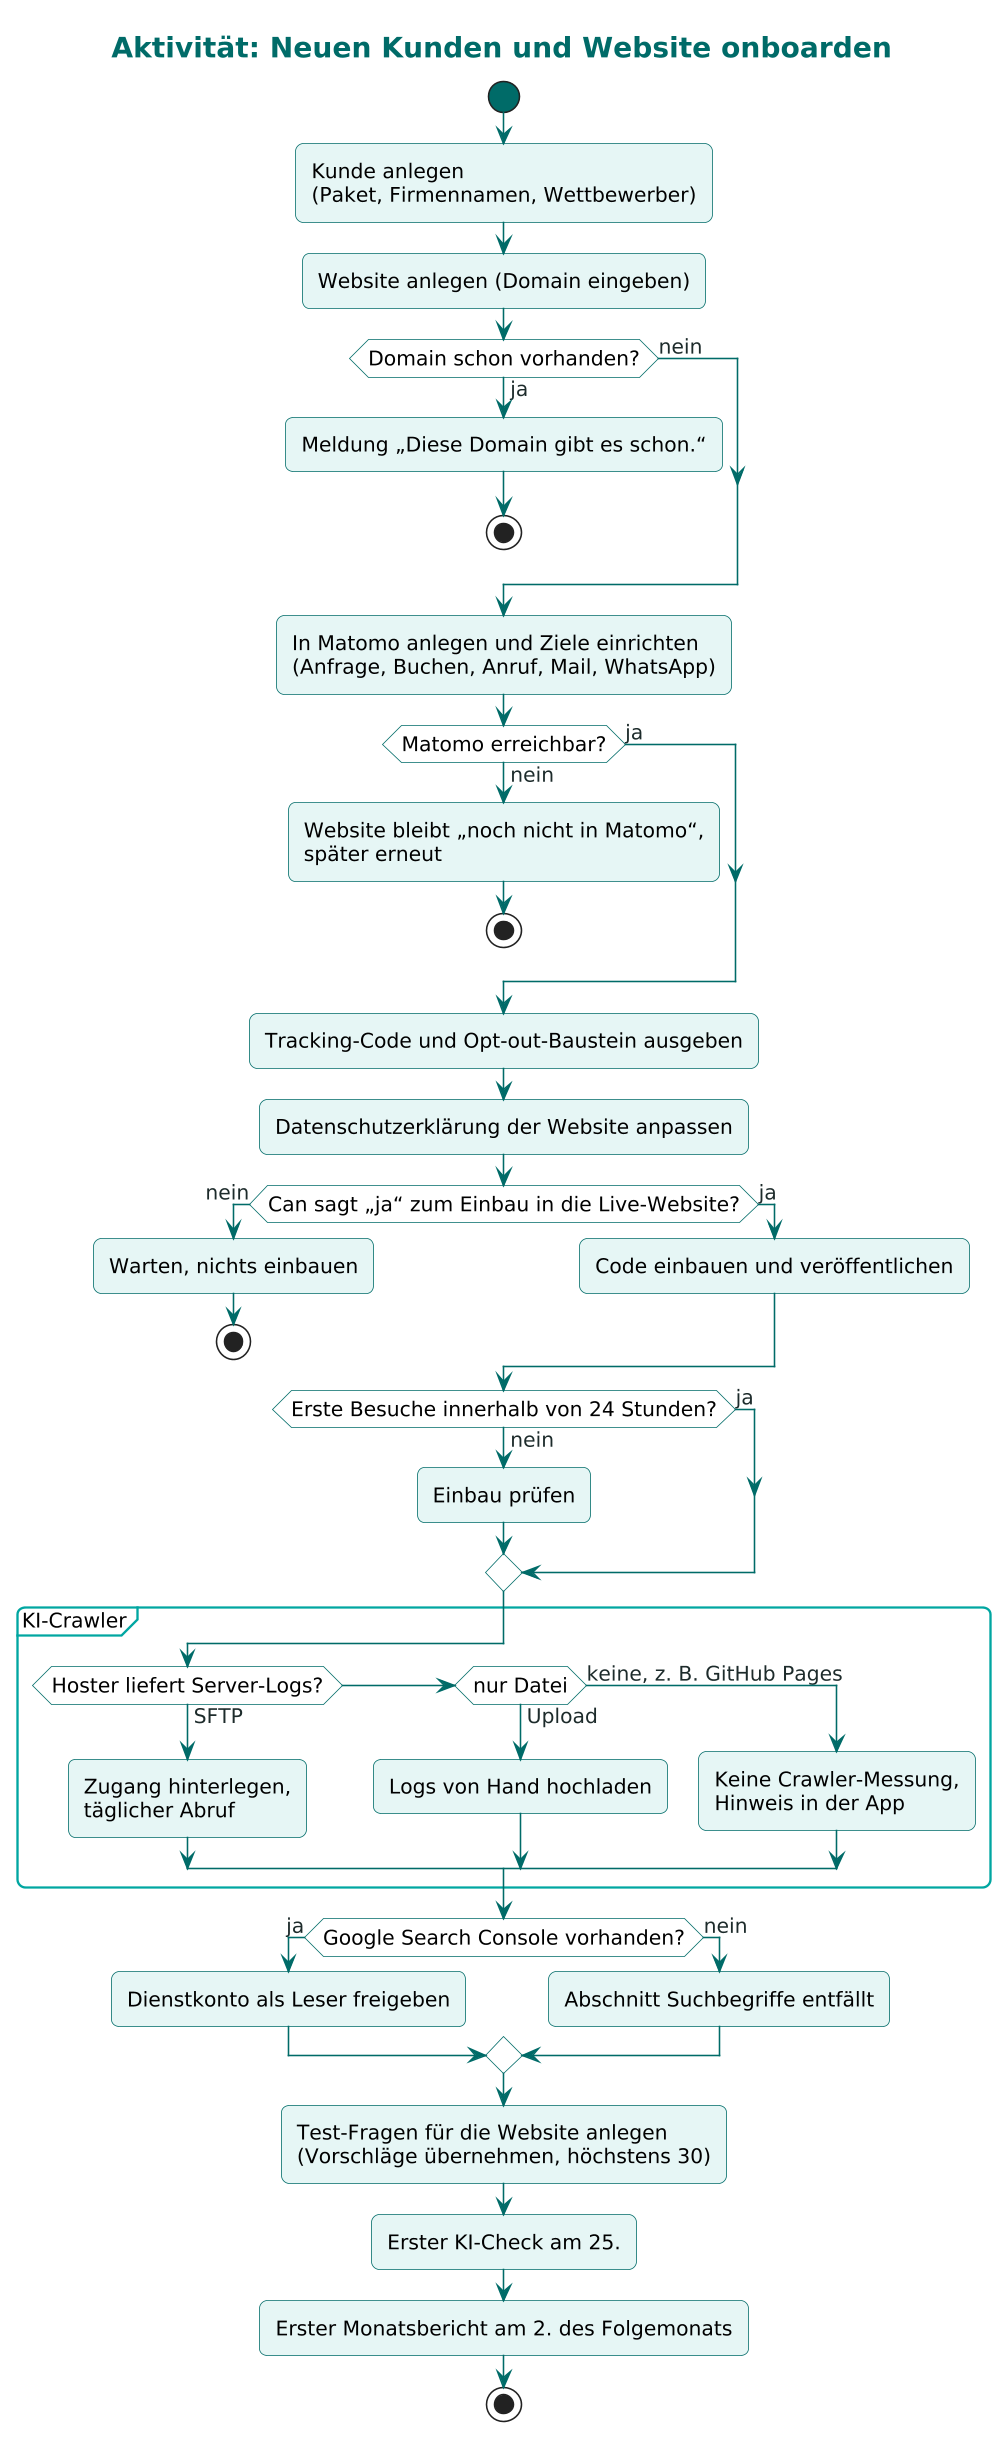

The diagram above was rendered by PlantUML. Its source (embedded in the PNG):
@startuml aktivitaet-onboarding
!include _stil.iuml
title Aktivität: Neuen Kunden und Website onboarden

start
:Kunde anlegen
(Paket, Firmennamen, Wettbewerber);
:Website anlegen (Domain eingeben);
if (Domain schon vorhanden?) then (ja)
  :Meldung „Diese Domain gibt es schon.“;
  stop
else (nein)
endif
:In Matomo anlegen und Ziele einrichten
(Anfrage, Buchen, Anruf, Mail, WhatsApp);
if (Matomo erreichbar?) then (nein)
  :Website bleibt „noch nicht in Matomo“,
  später erneut;
  stop
else (ja)
endif
:Tracking-Code und Opt-out-Baustein ausgeben;
:Datenschutzerklärung der Website anpassen;
if (Can sagt „ja“ zum Einbau in die Live-Website?) then (nein)
  :Warten, nichts einbauen;
  stop
else (ja)
  :Code einbauen und veröffentlichen;
endif
if (Erste Besuche innerhalb von 24 Stunden?) then (nein)
  :Einbau prüfen;
else (ja)
endif
partition "KI-Crawler" {
  if (Hoster liefert Server-Logs?) then (SFTP)
    :Zugang hinterlegen,
    täglicher Abruf;
  elseif (nur Datei) then (Upload)
    :Logs von Hand hochladen;
  else (keine, z. B. GitHub Pages)
    :Keine Crawler-Messung,
    Hinweis in der App;
  endif
}
if (Google Search Console vorhanden?) then (ja)
  :Dienstkonto als Leser freigeben;
else (nein)
  :Abschnitt Suchbegriffe entfällt;
endif
:Test-Fragen für die Website anlegen
(Vorschläge übernehmen, höchstens 30);
:Erster KI-Check am 25.;
:Erster Monatsbericht am 2. des Folgemonats;
stop
@enduml